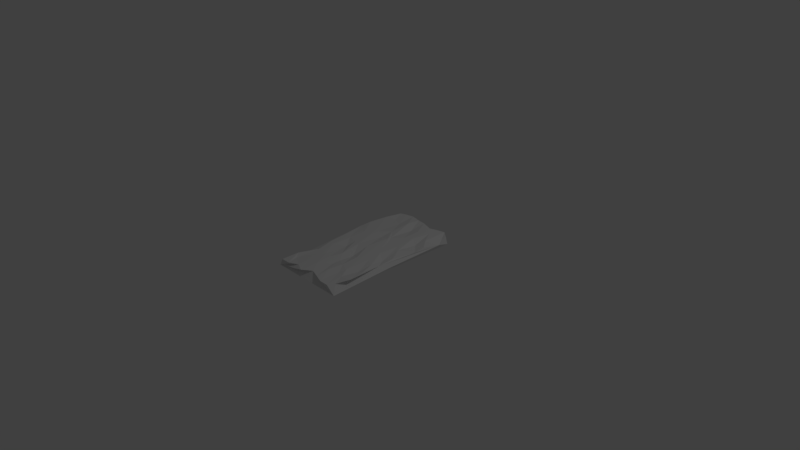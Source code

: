 # Source: Moertel_-_1x2.blend  (saved by Blender 2.78.0; exported with 4.5.12 LTS)
import bpy
from mathutils import Matrix  # noqa: F401  (used for matrix-valued properties, if any)

bpy.ops.wm.read_factory_settings(use_empty=True)
scene = bpy.context.scene
scene.name = 'Scene'

# ---- collections
col_collection_1 = bpy.data.collections.new('Collection 1'); scene.collection.children.link(col_collection_1)

# ---- world
world_world = bpy.data.worlds.new('World'); scene.world = world_world
world_world.color = (0.05088, 0.05088, 0.05088)
world_world.use_sun_shadow = False
world_world.sun_shadow_jitter_overblur = 0.0
world_world.cycles.sampling_method = 'MANUAL'

# ---- cameras
cam_camera = bpy.data.cameras.new('Camera')
cam_camera.clip_end = 100.0
cam_camera.lens = 35.0
cam_camera.sensor_width = 32.0
cam_camera.sensor_height = 18.0
cam_camera.ortho_scale = 7.314
cam_camera.dof.focus_distance = 0.0
cam_camera.dof.aperture_fstop = 128.0

# ---- lights
light_lamp = bpy.data.lights.new('Lamp', 'POINT')
light_lamp.transmission_factor = 0.0
light_lamp.cutoff_distance = 30.0
light_lamp.energy = 100.0
light_lamp.shadow_buffer_clip_start = 1.001
light_lamp.shadow_soft_size = 0.1
light_lamp.shadow_maximum_resolution = 0.006
light_lamp.use_absolute_resolution = True

# ---- meshes
me_cube_001 = bpy.data.meshes.new('Cube.001')
me_cube_001.from_pydata([(-1.101, -1.0, -1.0), (-1.0, -1.0, 1.0), (-1.0, 1.0, -1.0), (-0.882, 0.9712, 1.0), (1.0, -1.0, -1.0), (0.8576, -0.9164, 1.0), (1.0, 0.9271, -1.0), (0.9356, 0.9271, 1.0), (-0.9699, 0.0, 1.0), (0.0, 0.9891, 1.0), (0.886, 0.0, 1.0), (0.0, -0.9102, 1.0), (-0.0636, 0.0, 1.0), (-1.073, 0.5, 1.0), (0.5, 0.9699, 1.0), (0.9002, -0.5012, 1.114), (-0.5, -0.9387, 1.0), (-0.7956, -0.5, 1.0), (-0.5, 1.029, 1.0), (0.9807, 0.5, 1.0), (0.5, -1.0, 1.0), (0.0, -0.4881, 0.6542), (0.0, 0.3924, 1.0), (0.4364, 0.0, 1.0), (-0.5, 0.0, 1.0), (-0.5, 0.3924, 0.964), (0.4364, 0.5668, 1.0), (0.5, -0.5899, 1.0), (-0.5, -0.5, 1.0), (-1.0, 0.75, 1.0), (0.75, 1.0, 1.0), (1.034, -0.75, 1.601), (-0.75, -1.0, 1.0), (-0.928, -0.2322, 1.0), (-0.2141, 1.0, 1.0), (0.9821, 0.3398, 0.6421), (0.25, -0.9542, 1.0), (0.0, -0.5933, 0.6421), (0.0, 0.3398, 1.165), (0.7412, -0.1076, 0.552), (-0.3136, -0.0408, 1.0), (-1.115, 0.3398, 0.6421), (0.25, 0.9231, 1.0), (0.8871, -0.2322, 0.6894), (-0.25, -1.0, 1.0), (-1.0, -0.75, 1.0), (-0.75, 1.0, 1.0), (1.045, 0.75, 0.1125), (0.75, -1.0, 1.0), (0.0, -0.2678, 0.3315), (0.0, 0.75, 0.4078), (0.2859, 0.06683, 1.0), (-0.75, 0.0, 1.0), (-0.5, 0.25, 1.0), (-0.4641, 0.75, 0.7036), (-0.25, 0.5178, 1.0), (-0.7141, 0.5, 1.0), (0.5, 0.2678, 1.0), (0.5359, 0.8168, 1.0), (0.6647, 0.5, 0.3031), (0.25, 0.5, 1.0), (0.4386, -0.6738, 0.7733), (0.5, -0.2322, 1.0), (0.75, -0.5, 0.6784), (0.2407, -0.5402, 1.0), (-0.5, -0.75, 0.9268), (-0.5, -0.1602, 0.5164), (-0.2952, -0.5402, 1.0), (-0.6143, -0.5, 1.0), (-0.8588, -0.831, 0.705), (0.1864, -0.75, 1.0), (0.2048, 0.2098, 1.0), (-0.75, 0.25, 1.0), (-0.25, 0.3398, 0.6421), (-0.25, 0.8168, 1.287), (-0.75, 0.8168, 0.6894), (0.6412, 0.2098, 1.0), (0.75, 0.6424, 1.0), (0.25, 0.75, 1.0), (0.6864, -0.75, 1.0), (0.7407, -0.2902, 1.0), (0.2048, -0.2902, 1.0), (-0.25, -0.75, 1.0), (-0.2141, -0.3576, 1.0), (-0.7593, -0.2902, 1.0), (0.9581, -0.03644, -1.0), (0.9805, -0.125, -0.4437)], [], [(33, 41, 17), (9, 42, 6), (43, 86, 47), (36, 11, 4), (6, 0, 2), (17, 69, 68), (21, 70, 64), (22, 71, 60), (13, 72, 56), (25, 73, 55), (18, 74, 34), (3, 75, 46), (26, 76, 59), (14, 77, 30), (9, 78, 42), (27, 79, 63), (23, 80, 39), (12, 81, 51), (28, 82, 67), (24, 83, 40), (8, 84, 52), (17, 45, 69), (21, 37, 70), (22, 38, 71), (13, 41, 72), (25, 53, 73), (18, 54, 74), (3, 29, 75), (26, 57, 76), (14, 58, 77), (9, 50, 78), (27, 61, 79), (23, 62, 80), (12, 49, 81), (28, 65, 82), (24, 66, 83), (8, 33, 84), (84, 68, 28), (84, 33, 68), (33, 17, 68), (83, 67, 21), (83, 66, 67), (66, 28, 67), (82, 44, 11), (82, 65, 44), (65, 16, 44), (81, 64, 27), (81, 49, 64), (49, 21, 64), (80, 63, 15), (80, 62, 63), (62, 27, 63), (79, 48, 5), (79, 61, 48), (61, 20, 48), (78, 60, 26), (78, 50, 60), (50, 22, 60), (77, 59, 19), (77, 58, 59), (58, 26, 59), (76, 39, 10), (76, 57, 39), (57, 23, 39), (75, 56, 25), (75, 29, 56), (29, 13, 56), (74, 55, 22), (74, 54, 55), (54, 25, 55), (73, 40, 12), (73, 53, 40), (53, 24, 40), (72, 52, 24), (72, 41, 52), (41, 8, 52), (71, 51, 23), (71, 38, 51), (38, 12, 51), (70, 36, 20), (70, 37, 36), (37, 11, 36), (69, 32, 16), (69, 45, 32), (45, 1, 32), (52, 66, 24), (52, 84, 66), (84, 28, 66), (40, 49, 12), (40, 83, 49), (83, 21, 49), (67, 37, 21), (67, 82, 37), (82, 11, 37), (51, 62, 23), (51, 81, 62), (81, 27, 62), (39, 43, 10), (39, 80, 43), (80, 15, 43), (63, 31, 15), (63, 79, 31), (79, 5, 31), (42, 58, 14), (42, 78, 58), (78, 26, 58), (30, 47, 7), (30, 77, 47), (77, 19, 47), (59, 35, 19), (59, 76, 35), (76, 10, 35), (46, 54, 18), (46, 75, 54), (75, 25, 54), (34, 50, 9), (34, 74, 50), (74, 22, 50), (55, 38, 22), (55, 73, 38), (73, 12, 38), (56, 53, 25), (56, 72, 53), (72, 24, 53), (60, 57, 26), (60, 71, 57), (71, 23, 57), (64, 61, 27), (64, 70, 61), (70, 20, 61), (68, 65, 28), (68, 69, 65), (69, 16, 65), (6, 7, 47), (47, 19, 35), (35, 10, 43), (43, 15, 31), (31, 5, 43), (85, 6, 47, 86), (47, 35, 43), (43, 5, 4), (0, 4, 11), (48, 20, 4), (4, 5, 48), (32, 1, 0), (11, 44, 0), (16, 32, 0), (4, 20, 36), (44, 16, 0), (2, 0, 41), (45, 17, 0), (0, 1, 45), (29, 3, 41), (41, 13, 29), (33, 8, 41), (0, 17, 41), (41, 3, 2), (6, 2, 9), (2, 3, 46), (30, 7, 6), (14, 30, 6), (2, 46, 18), (18, 34, 2), (42, 14, 6), (2, 34, 9), (6, 85, 4, 0), (4, 85, 86), (43, 4, 86)])
me_cube_001.use_remesh_preserve_volume = False
me_cube_001.use_remesh_preserve_attributes = False
me_cube_001.use_mirror_vertex_groups = False
me_cube_001.update()

# ---- objects
ob_cube = bpy.data.objects.new('Cube', me_cube_001)
ob_lamp = bpy.data.objects.new('Lamp', light_lamp)
ob_camera = bpy.data.objects.new('Camera', cam_camera)

# ---- transforms, parenting, visibility, modifiers, constraints
ob_cube.location = (0.0, 0.0, 0.05)
ob_cube.scale = (0.5, 1.0, 0.05)
ob_cube.lineart.crease_threshold = 0.0
ob_lamp.location = (4.076, 1.005, 5.904)
ob_lamp.rotation_euler = (0.6503, 0.05522, 1.866)
ob_lamp.lock_rotations_4d = False
ob_lamp.empty_display_type = 'ARROWS'
ob_lamp.color = (0.0, 0.0, 0.0, 0.0)
ob_lamp.lineart.crease_threshold = 0.0
ob_camera.location = (7.481, -6.508, 5.344)
ob_camera.rotation_euler = (1.109, 0.0, 0.8149)
ob_camera.lock_rotations_4d = False
ob_camera.empty_display_type = 'ARROWS'
ob_camera.color = (0.0, 0.0, 0.0, 0.0)
ob_camera.display_type = 'WIRE'
ob_camera.lineart.crease_threshold = 0.0

# ---- collection membership
col_collection_1.objects.link(ob_cube)
col_collection_1.objects.link(ob_lamp)
col_collection_1.objects.link(ob_camera)

# ---- scene / render settings (as saved in the file)
scene.camera = ob_camera
scene.frame_start = 1; scene.frame_end = 250; scene.frame_set(1)
scene.render.engine = 'BLENDER_EEVEE_NEXT'
scene.render.resolution_percentage = 50
scene.render.dither_intensity = 0.0
scene.cycles.use_denoising = False
scene.cycles.samples = 128
scene.cycles.sampling_pattern = 'TABULATED_SOBOL'
scene.cycles.light_sampling_threshold = 0.0
scene.cycles.use_adaptive_sampling = False
scene.cycles.use_light_tree = False
scene.cycles.blur_glossy = 0.0
scene.cycles.sample_clamp_indirect = 0.0
scene.view_settings.view_transform = 'Standard'
bpy.context.view_layer.update()
